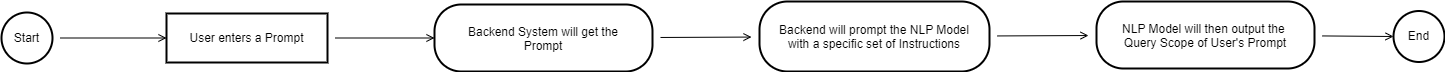

The diagram above was exported from draw.io. Its source (the exported page's mxGraphModel, read from the mxfile embedded in the PNG):
<mxGraphModel dx="2896" dy="1428" grid="0" gridSize="10" guides="1" tooltips="1" connect="1" arrows="1" fold="1" page="0" pageScale="1" pageWidth="850" pageHeight="1100" math="0" shadow="0">
  <root>
    <mxCell id="0" />
    <mxCell id="1" parent="0" />
    <mxCell id="ev7ap4HYCbahVhGx3-nZ-51" style="edgeStyle=none;curved=1;rounded=0;orthogonalLoop=1;jettySize=auto;html=1;entryX=0;entryY=0.5;entryDx=0;entryDy=0;fontFamily=Architects Daughter;fontSource=https%3A%2F%2Ffonts.googleapis.com%2Fcss%3Ffamily%3DArchitects%2BDaughter;fontSize=16;endArrow=open;sourcePerimeterSpacing=8;targetPerimeterSpacing=8;" edge="1" parent="1" source="ev7ap4HYCbahVhGx3-nZ-39" target="ev7ap4HYCbahVhGx3-nZ-41">
      <mxGeometry relative="1" as="geometry" />
    </mxCell>
    <mxCell id="ev7ap4HYCbahVhGx3-nZ-39" value="Start" style="ellipse;aspect=fixed;strokeWidth=2;whiteSpace=wrap;" vertex="1" parent="1">
      <mxGeometry x="-628" y="-290" width="51" height="51" as="geometry" />
    </mxCell>
    <mxCell id="ev7ap4HYCbahVhGx3-nZ-52" style="edgeStyle=none;curved=1;rounded=0;orthogonalLoop=1;jettySize=auto;html=1;entryX=0;entryY=0.5;entryDx=0;entryDy=0;fontFamily=Architects Daughter;fontSource=https%3A%2F%2Ffonts.googleapis.com%2Fcss%3Ffamily%3DArchitects%2BDaughter;fontSize=16;endArrow=open;sourcePerimeterSpacing=8;targetPerimeterSpacing=8;" edge="1" parent="1" source="ev7ap4HYCbahVhGx3-nZ-41" target="ev7ap4HYCbahVhGx3-nZ-42">
      <mxGeometry relative="1" as="geometry" />
    </mxCell>
    <mxCell id="ev7ap4HYCbahVhGx3-nZ-41" value="User enters a Prompt" style="whiteSpace=wrap;strokeWidth=2;" vertex="1" parent="1">
      <mxGeometry x="-463" y="-289" width="161" height="49" as="geometry" />
    </mxCell>
    <mxCell id="ev7ap4HYCbahVhGx3-nZ-53" style="edgeStyle=none;curved=1;rounded=0;orthogonalLoop=1;jettySize=auto;html=1;fontFamily=Architects Daughter;fontSource=https%3A%2F%2Ffonts.googleapis.com%2Fcss%3Ffamily%3DArchitects%2BDaughter;fontSize=16;endArrow=open;sourcePerimeterSpacing=8;targetPerimeterSpacing=8;" edge="1" parent="1" source="ev7ap4HYCbahVhGx3-nZ-42" target="ev7ap4HYCbahVhGx3-nZ-43">
      <mxGeometry relative="1" as="geometry" />
    </mxCell>
    <mxCell id="ev7ap4HYCbahVhGx3-nZ-42" value="Backend System will get the&#10;Prompt" style="rounded=1;arcSize=40;strokeWidth=2" vertex="1" parent="1">
      <mxGeometry x="-195" y="-298" width="218" height="67" as="geometry" />
    </mxCell>
    <mxCell id="ev7ap4HYCbahVhGx3-nZ-54" style="edgeStyle=none;curved=1;rounded=0;orthogonalLoop=1;jettySize=auto;html=1;fontFamily=Architects Daughter;fontSource=https%3A%2F%2Ffonts.googleapis.com%2Fcss%3Ffamily%3DArchitects%2BDaughter;fontSize=16;endArrow=open;sourcePerimeterSpacing=8;targetPerimeterSpacing=8;" edge="1" parent="1" source="ev7ap4HYCbahVhGx3-nZ-43" target="ev7ap4HYCbahVhGx3-nZ-44">
      <mxGeometry relative="1" as="geometry" />
    </mxCell>
    <mxCell id="ev7ap4HYCbahVhGx3-nZ-43" value="Backend will prompt the NLP Model&#10;with a specific set of Instructions" style="rounded=1;arcSize=40;strokeWidth=2" vertex="1" parent="1">
      <mxGeometry x="130" y="-301" width="230" height="70" as="geometry" />
    </mxCell>
    <mxCell id="ev7ap4HYCbahVhGx3-nZ-55" style="edgeStyle=none;curved=1;rounded=0;orthogonalLoop=1;jettySize=auto;html=1;entryX=0;entryY=0.5;entryDx=0;entryDy=0;fontFamily=Architects Daughter;fontSource=https%3A%2F%2Ffonts.googleapis.com%2Fcss%3Ffamily%3DArchitects%2BDaughter;fontSize=16;endArrow=open;sourcePerimeterSpacing=8;targetPerimeterSpacing=8;" edge="1" parent="1" source="ev7ap4HYCbahVhGx3-nZ-44" target="ev7ap4HYCbahVhGx3-nZ-45">
      <mxGeometry relative="1" as="geometry" />
    </mxCell>
    <mxCell id="ev7ap4HYCbahVhGx3-nZ-44" value="NLP Model will then output the &#10;Query Scope of User's Prompt" style="rounded=1;arcSize=40;strokeWidth=2" vertex="1" parent="1">
      <mxGeometry x="467" y="-301" width="218" height="67" as="geometry" />
    </mxCell>
    <mxCell id="ev7ap4HYCbahVhGx3-nZ-45" value="End" style="ellipse;aspect=fixed;strokeWidth=2;whiteSpace=wrap;" vertex="1" parent="1">
      <mxGeometry x="764" y="-291.5" width="51" height="51" as="geometry" />
    </mxCell>
  </root>
</mxGraphModel>